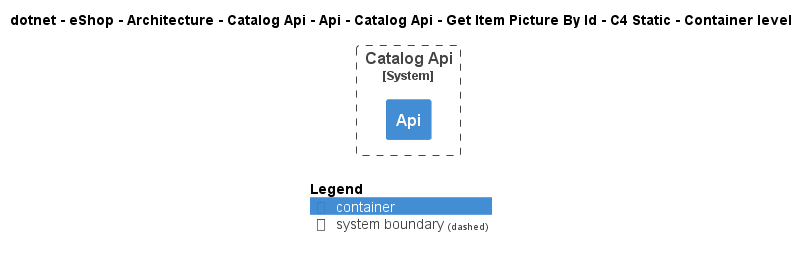

The diagram above was rendered by PlantUML. Its source (embedded in the PNG):
@startuml
!include ..\..\..\..\..\..\..\..\..\..\..\.c4s\C4_Container.puml

AddElementTag("c4interflow:lifecycle:new", $bgColor=green, $fontColor=#ffffff, $borderColor=green, $shadowing="False")
AddElementTag("c4interflow:lifecycle:changed", $bgColor=orange, $fontColor=#ffffff, $borderColor=orange, $shadowing="False")
AddElementTag("c4interflow:lifecycle:removed", $bgColor=red, $fontColor=#ffffff, $borderColor=red, $shadowing="False")

AddRelTag("c4interflow:lifecycle:new", $textColor=green, $lineColor=green)
AddRelTag("c4interflow:lifecycle:changed", $textColor=orange, $lineColor=orange)
AddRelTag("c4interflow:lifecycle:removed", $textColor=red, $lineColor=red)

SHOW_PERSON_PORTRAIT()
LAYOUT_TOP_DOWN()

skinparam linetype polyline

title dotnet - eShop - Architecture - Catalog Api - Api - Catalog Api - Get Item Picture By Id - C4 Static - Container level


System_Boundary(dotnet.eShop.Architecture.SoftwareSystems.CatalogApi, "Catalog Api") {
    Container(dotnet.eShop.Architecture.SoftwareSystems.CatalogApi.Containers.Api, "Api", "", "")
}



SHOW_LEGEND()
@enduml